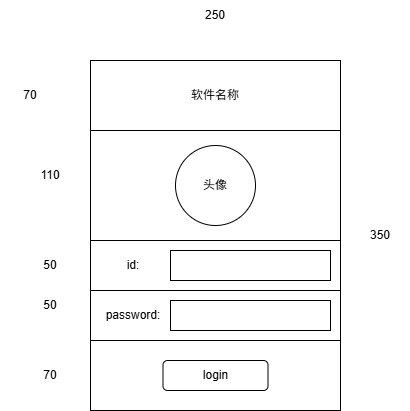

The diagram above was exported from draw.io. Its source (the exported page's mxGraphModel, read from the mxfile embedded in the PNG):
<mxGraphModel dx="493" dy="1193" grid="1" gridSize="10" guides="1" tooltips="1" connect="1" arrows="1" fold="1" page="1" pageScale="1" pageWidth="827" pageHeight="1169" math="0" shadow="0">
  <root>
    <mxCell id="0" />
    <mxCell id="1" parent="0" />
    <mxCell id="90v-iht6MA4-OfPugI_v-1" value="" style="rounded=0;whiteSpace=wrap;html=1;" vertex="1" parent="1">
      <mxGeometry x="270" y="310" width="250" height="350" as="geometry" />
    </mxCell>
    <mxCell id="90v-iht6MA4-OfPugI_v-2" value="250" style="text;html=1;whiteSpace=wrap;strokeColor=none;fillColor=none;align=center;verticalAlign=middle;rounded=0;" vertex="1" parent="1">
      <mxGeometry x="365" y="250" width="60" height="30" as="geometry" />
    </mxCell>
    <mxCell id="90v-iht6MA4-OfPugI_v-3" value="350" style="text;html=1;whiteSpace=wrap;strokeColor=none;fillColor=none;align=center;verticalAlign=middle;rounded=0;" vertex="1" parent="1">
      <mxGeometry x="530" y="470" width="60" height="30" as="geometry" />
    </mxCell>
    <mxCell id="90v-iht6MA4-OfPugI_v-4" value="软件名称" style="rounded=0;whiteSpace=wrap;html=1;" vertex="1" parent="1">
      <mxGeometry x="270" y="310" width="250" height="70" as="geometry" />
    </mxCell>
    <mxCell id="90v-iht6MA4-OfPugI_v-5" value="" style="rounded=0;whiteSpace=wrap;html=1;" vertex="1" parent="1">
      <mxGeometry x="270" y="380" width="250" height="110" as="geometry" />
    </mxCell>
    <mxCell id="90v-iht6MA4-OfPugI_v-8" value="&amp;nbsp; &amp;nbsp; &amp;nbsp; &amp;nbsp; &amp;nbsp; &amp;nbsp; &amp;nbsp; &amp;nbsp; &amp;nbsp;" style="rounded=0;whiteSpace=wrap;html=1;" vertex="1" parent="1">
      <mxGeometry x="270" y="590" width="250" height="70" as="geometry" />
    </mxCell>
    <mxCell id="90v-iht6MA4-OfPugI_v-10" value="头像" style="ellipse;whiteSpace=wrap;html=1;aspect=fixed;" vertex="1" parent="1">
      <mxGeometry x="355" y="395" width="80" height="80" as="geometry" />
    </mxCell>
    <mxCell id="90v-iht6MA4-OfPugI_v-12" value="70" style="text;html=1;whiteSpace=wrap;strokeColor=none;fillColor=none;align=center;verticalAlign=middle;rounded=0;" vertex="1" parent="1">
      <mxGeometry x="180" y="330" width="60" height="30" as="geometry" />
    </mxCell>
    <mxCell id="90v-iht6MA4-OfPugI_v-13" value="110" style="text;html=1;whiteSpace=wrap;strokeColor=none;fillColor=none;align=center;verticalAlign=middle;rounded=0;" vertex="1" parent="1">
      <mxGeometry x="200" y="410" width="60" height="30" as="geometry" />
    </mxCell>
    <mxCell id="90v-iht6MA4-OfPugI_v-14" value="50" style="text;html=1;whiteSpace=wrap;strokeColor=none;fillColor=none;align=center;verticalAlign=middle;rounded=0;" vertex="1" parent="1">
      <mxGeometry x="200" y="500" width="60" height="30" as="geometry" />
    </mxCell>
    <mxCell id="90v-iht6MA4-OfPugI_v-15" value="50" style="text;html=1;whiteSpace=wrap;strokeColor=none;fillColor=none;align=center;verticalAlign=middle;rounded=0;" vertex="1" parent="1">
      <mxGeometry x="200" y="540" width="60" height="30" as="geometry" />
    </mxCell>
    <mxCell id="90v-iht6MA4-OfPugI_v-16" value="70" style="text;html=1;whiteSpace=wrap;strokeColor=none;fillColor=none;align=center;verticalAlign=middle;rounded=0;" vertex="1" parent="1">
      <mxGeometry x="200" y="610" width="60" height="30" as="geometry" />
    </mxCell>
    <mxCell id="90v-iht6MA4-OfPugI_v-17" value="" style="rounded=0;whiteSpace=wrap;html=1;" vertex="1" parent="1">
      <mxGeometry x="270" y="490" width="250" height="50" as="geometry" />
    </mxCell>
    <mxCell id="90v-iht6MA4-OfPugI_v-18" value="" style="rounded=0;whiteSpace=wrap;html=1;" vertex="1" parent="1">
      <mxGeometry x="270" y="540" width="250" height="50" as="geometry" />
    </mxCell>
    <mxCell id="90v-iht6MA4-OfPugI_v-19" value="login" style="rounded=1;whiteSpace=wrap;html=1;" vertex="1" parent="1">
      <mxGeometry x="342.5" y="610" width="105" height="30" as="geometry" />
    </mxCell>
    <mxCell id="90v-iht6MA4-OfPugI_v-20" value="id:" style="text;html=1;whiteSpace=wrap;strokeColor=none;fillColor=none;align=center;verticalAlign=middle;rounded=0;" vertex="1" parent="1">
      <mxGeometry x="282.5" y="500" width="60" height="30" as="geometry" />
    </mxCell>
    <mxCell id="90v-iht6MA4-OfPugI_v-21" value="password:" style="text;html=1;whiteSpace=wrap;strokeColor=none;fillColor=none;align=center;verticalAlign=middle;rounded=0;" vertex="1" parent="1">
      <mxGeometry x="282.5" y="550" width="60" height="30" as="geometry" />
    </mxCell>
    <mxCell id="90v-iht6MA4-OfPugI_v-22" value="" style="rounded=0;whiteSpace=wrap;html=1;" vertex="1" parent="1">
      <mxGeometry x="350" y="550" width="160" height="30" as="geometry" />
    </mxCell>
    <mxCell id="90v-iht6MA4-OfPugI_v-23" value="" style="rounded=0;whiteSpace=wrap;html=1;" vertex="1" parent="1">
      <mxGeometry x="350" y="500" width="160" height="30" as="geometry" />
    </mxCell>
  </root>
</mxGraphModel>